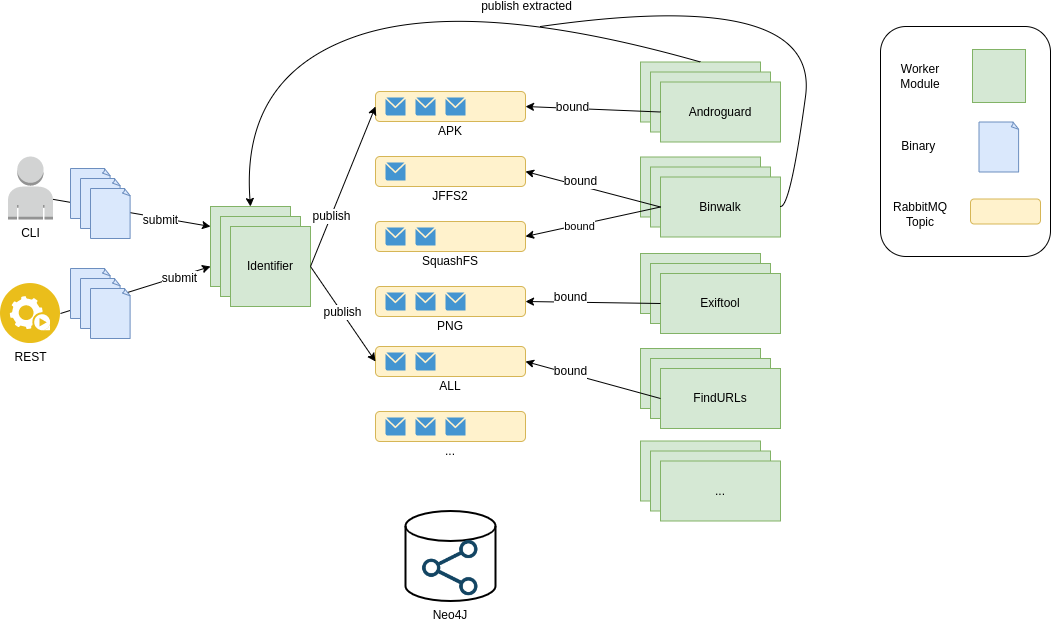

The diagram above was exported from draw.io. Its source (the exported page's mxGraphModel, read from the mxfile embedded in the PNG):
<mxGraphModel dx="1114" dy="1027" grid="1" gridSize="10" guides="1" tooltips="1" connect="1" arrows="1" fold="1" page="1" pageScale="1" pageWidth="850" pageHeight="1100" background="#ffffff" math="0" shadow="0">
  <root>
    <mxCell id="0" />
    <mxCell id="1" parent="0" />
    <mxCell id="118" value="" style="rounded=1;whiteSpace=wrap;html=1;" parent="1" vertex="1">
      <mxGeometry x="990" y="40" width="170" height="230" as="geometry" />
    </mxCell>
    <mxCell id="2" value="CLI" style="outlineConnect=0;dashed=0;verticalLabelPosition=bottom;verticalAlign=top;align=center;html=1;shape=mxgraph.aws3.user;fillColor=#D2D3D3;gradientColor=none;" parent="1" vertex="1">
      <mxGeometry x="117.5" y="170" width="45" height="63" as="geometry" />
    </mxCell>
    <mxCell id="3" value="REST" style="aspect=fixed;perimeter=ellipsePerimeter;html=1;align=center;shadow=0;dashed=0;image;image=img/lib/ibm/applications/automation_tools.svg;" parent="1" vertex="1">
      <mxGeometry x="110" y="297" width="60" height="60" as="geometry" />
    </mxCell>
    <mxCell id="5" value="Identifier" style="whiteSpace=wrap;html=1;aspect=fixed;fillColor=#d5e8d4;strokeColor=#82b366;" parent="1" vertex="1">
      <mxGeometry x="320" y="220" width="80" height="80" as="geometry" />
    </mxCell>
    <mxCell id="6" value="Identifier" style="whiteSpace=wrap;html=1;aspect=fixed;fillColor=#d5e8d4;strokeColor=#82b366;" parent="1" vertex="1">
      <mxGeometry x="330" y="230" width="80" height="80" as="geometry" />
    </mxCell>
    <mxCell id="7" value="Identifier" style="whiteSpace=wrap;html=1;aspect=fixed;fillColor=#d5e8d4;strokeColor=#82b366;" parent="1" vertex="1">
      <mxGeometry x="340" y="240" width="80" height="80" as="geometry" />
    </mxCell>
    <mxCell id="9" value="" style="endArrow=classic;html=1;exitX=1;exitY=0.68;exitPerimeter=0;entryX=0;entryY=0.25;" parent="1" source="2" target="5" edge="1">
      <mxGeometry width="50" height="50" relative="1" as="geometry">
        <mxPoint x="280" y="210" as="sourcePoint" />
        <mxPoint x="330" y="160" as="targetPoint" />
      </mxGeometry>
    </mxCell>
    <mxCell id="97" value="submit" style="text;html=1;resizable=0;points=[];align=center;verticalAlign=middle;labelBackgroundColor=#ffffff;" parent="9" vertex="1" connectable="0">
      <mxGeometry x="0.3665" y="-2" relative="1" as="geometry">
        <mxPoint as="offset" />
      </mxGeometry>
    </mxCell>
    <mxCell id="10" value="" style="endArrow=classic;html=1;exitX=1;exitY=0.5;entryX=0;entryY=0.75;" parent="1" source="3" target="5" edge="1">
      <mxGeometry width="50" height="50" relative="1" as="geometry">
        <mxPoint x="240" y="380" as="sourcePoint" />
        <mxPoint x="290" y="330" as="targetPoint" />
      </mxGeometry>
    </mxCell>
    <mxCell id="96" value="submit" style="text;html=1;resizable=0;points=[];align=center;verticalAlign=middle;labelBackgroundColor=#ffffff;" parent="10" vertex="1" connectable="0">
      <mxGeometry x="0.58" y="-2" relative="1" as="geometry">
        <mxPoint as="offset" />
      </mxGeometry>
    </mxCell>
    <mxCell id="16" value="" style="whiteSpace=wrap;html=1;shape=mxgraph.basic.document;fillColor=#dae8fc;strokeColor=#6c8ebf;" parent="1" vertex="1">
      <mxGeometry x="180" y="182" width="40" height="50" as="geometry" />
    </mxCell>
    <mxCell id="17" value="" style="whiteSpace=wrap;html=1;shape=mxgraph.basic.document;fillColor=#dae8fc;strokeColor=#6c8ebf;" parent="1" vertex="1">
      <mxGeometry x="190" y="192" width="40" height="50" as="geometry" />
    </mxCell>
    <mxCell id="18" value="" style="whiteSpace=wrap;html=1;shape=mxgraph.basic.document;fillColor=#dae8fc;strokeColor=#6c8ebf;" parent="1" vertex="1">
      <mxGeometry x="200" y="202" width="40" height="50" as="geometry" />
    </mxCell>
    <mxCell id="19" value="" style="whiteSpace=wrap;html=1;shape=mxgraph.basic.document;fillColor=#dae8fc;strokeColor=#6c8ebf;" parent="1" vertex="1">
      <mxGeometry x="180" y="282" width="40" height="50" as="geometry" />
    </mxCell>
    <mxCell id="20" value="" style="whiteSpace=wrap;html=1;shape=mxgraph.basic.document;fillColor=#dae8fc;strokeColor=#6c8ebf;" parent="1" vertex="1">
      <mxGeometry x="190" y="292" width="40" height="50" as="geometry" />
    </mxCell>
    <mxCell id="21" value="" style="whiteSpace=wrap;html=1;shape=mxgraph.basic.document;fillColor=#dae8fc;strokeColor=#6c8ebf;" parent="1" vertex="1">
      <mxGeometry x="200" y="302" width="40" height="50" as="geometry" />
    </mxCell>
    <mxCell id="22" value="" style="rounded=1;whiteSpace=wrap;html=1;fillColor=#fff2cc;strokeColor=#d6b656;" parent="1" vertex="1">
      <mxGeometry x="485" y="105" width="150" height="30" as="geometry" />
    </mxCell>
    <mxCell id="33" value="" style="shadow=0;dashed=0;html=1;strokeColor=none;fillColor=#4495D1;labelPosition=center;verticalLabelPosition=bottom;verticalAlign=top;align=center;outlineConnect=0;shape=mxgraph.veeam.2d.letter;" parent="1" vertex="1">
      <mxGeometry x="495" y="111" width="20" height="18" as="geometry" />
    </mxCell>
    <mxCell id="34" value="" style="shadow=0;dashed=0;html=1;strokeColor=none;fillColor=#4495D1;labelPosition=center;verticalLabelPosition=bottom;verticalAlign=top;align=center;outlineConnect=0;shape=mxgraph.veeam.2d.letter;" parent="1" vertex="1">
      <mxGeometry x="525" y="111" width="20" height="18" as="geometry" />
    </mxCell>
    <mxCell id="35" value="" style="shadow=0;dashed=0;html=1;strokeColor=none;fillColor=#4495D1;labelPosition=center;verticalLabelPosition=bottom;verticalAlign=top;align=center;outlineConnect=0;shape=mxgraph.veeam.2d.letter;" parent="1" vertex="1">
      <mxGeometry x="555" y="111" width="20" height="18" as="geometry" />
    </mxCell>
    <mxCell id="36" value="APK" style="text;html=1;strokeColor=none;fillColor=none;align=center;verticalAlign=middle;whiteSpace=wrap;rounded=0;" parent="1" vertex="1">
      <mxGeometry x="540" y="135" width="40" height="20" as="geometry" />
    </mxCell>
    <mxCell id="39" value="" style="rounded=1;whiteSpace=wrap;html=1;fillColor=#fff2cc;strokeColor=#d6b656;" parent="1" vertex="1">
      <mxGeometry x="485" y="170" width="150" height="30" as="geometry" />
    </mxCell>
    <mxCell id="40" value="" style="shadow=0;dashed=0;html=1;strokeColor=none;fillColor=#4495D1;labelPosition=center;verticalLabelPosition=bottom;verticalAlign=top;align=center;outlineConnect=0;shape=mxgraph.veeam.2d.letter;" parent="1" vertex="1">
      <mxGeometry x="495" y="176" width="20" height="18" as="geometry" />
    </mxCell>
    <mxCell id="43" value="JFFS2" style="text;html=1;strokeColor=none;fillColor=none;align=center;verticalAlign=middle;whiteSpace=wrap;rounded=0;" parent="1" vertex="1">
      <mxGeometry x="540" y="200" width="40" height="20" as="geometry" />
    </mxCell>
    <mxCell id="49" value="" style="rounded=1;whiteSpace=wrap;html=1;fillColor=#fff2cc;strokeColor=#d6b656;" parent="1" vertex="1">
      <mxGeometry x="485" y="235" width="150" height="30" as="geometry" />
    </mxCell>
    <mxCell id="50" value="" style="shadow=0;dashed=0;html=1;strokeColor=none;fillColor=#4495D1;labelPosition=center;verticalLabelPosition=bottom;verticalAlign=top;align=center;outlineConnect=0;shape=mxgraph.veeam.2d.letter;" parent="1" vertex="1">
      <mxGeometry x="495" y="241" width="20" height="18" as="geometry" />
    </mxCell>
    <mxCell id="51" value="" style="shadow=0;dashed=0;html=1;strokeColor=none;fillColor=#4495D1;labelPosition=center;verticalLabelPosition=bottom;verticalAlign=top;align=center;outlineConnect=0;shape=mxgraph.veeam.2d.letter;" parent="1" vertex="1">
      <mxGeometry x="525" y="241" width="20" height="18" as="geometry" />
    </mxCell>
    <mxCell id="53" value="SquashFS" style="text;html=1;strokeColor=none;fillColor=none;align=center;verticalAlign=middle;whiteSpace=wrap;rounded=0;" parent="1" vertex="1">
      <mxGeometry x="540" y="265" width="40" height="20" as="geometry" />
    </mxCell>
    <mxCell id="54" value="" style="rounded=1;whiteSpace=wrap;html=1;fillColor=#fff2cc;strokeColor=#d6b656;" parent="1" vertex="1">
      <mxGeometry x="485" y="300" width="150" height="30" as="geometry" />
    </mxCell>
    <mxCell id="55" value="" style="shadow=0;dashed=0;html=1;strokeColor=none;fillColor=#4495D1;labelPosition=center;verticalLabelPosition=bottom;verticalAlign=top;align=center;outlineConnect=0;shape=mxgraph.veeam.2d.letter;" parent="1" vertex="1">
      <mxGeometry x="495" y="306" width="20" height="18" as="geometry" />
    </mxCell>
    <mxCell id="56" value="" style="shadow=0;dashed=0;html=1;strokeColor=none;fillColor=#4495D1;labelPosition=center;verticalLabelPosition=bottom;verticalAlign=top;align=center;outlineConnect=0;shape=mxgraph.veeam.2d.letter;" parent="1" vertex="1">
      <mxGeometry x="525" y="306" width="20" height="18" as="geometry" />
    </mxCell>
    <mxCell id="57" value="" style="shadow=0;dashed=0;html=1;strokeColor=none;fillColor=#4495D1;labelPosition=center;verticalLabelPosition=bottom;verticalAlign=top;align=center;outlineConnect=0;shape=mxgraph.veeam.2d.letter;" parent="1" vertex="1">
      <mxGeometry x="555" y="306" width="20" height="18" as="geometry" />
    </mxCell>
    <mxCell id="58" value="PNG" style="text;html=1;strokeColor=none;fillColor=none;align=center;verticalAlign=middle;whiteSpace=wrap;rounded=0;" parent="1" vertex="1">
      <mxGeometry x="540" y="330" width="40" height="20" as="geometry" />
    </mxCell>
    <mxCell id="59" value="" style="rounded=1;whiteSpace=wrap;html=1;fillColor=#fff2cc;strokeColor=#d6b656;" parent="1" vertex="1">
      <mxGeometry x="485" y="360" width="150" height="30" as="geometry" />
    </mxCell>
    <mxCell id="60" value="" style="shadow=0;dashed=0;html=1;strokeColor=none;fillColor=#4495D1;labelPosition=center;verticalLabelPosition=bottom;verticalAlign=top;align=center;outlineConnect=0;shape=mxgraph.veeam.2d.letter;" parent="1" vertex="1">
      <mxGeometry x="495" y="366" width="20" height="18" as="geometry" />
    </mxCell>
    <mxCell id="61" value="" style="shadow=0;dashed=0;html=1;strokeColor=none;fillColor=#4495D1;labelPosition=center;verticalLabelPosition=bottom;verticalAlign=top;align=center;outlineConnect=0;shape=mxgraph.veeam.2d.letter;" parent="1" vertex="1">
      <mxGeometry x="525" y="366" width="20" height="18" as="geometry" />
    </mxCell>
    <mxCell id="63" value="ALL" style="text;html=1;strokeColor=none;fillColor=none;align=center;verticalAlign=middle;whiteSpace=wrap;rounded=0;" parent="1" vertex="1">
      <mxGeometry x="540" y="390" width="40" height="20" as="geometry" />
    </mxCell>
    <mxCell id="64" value="" style="rounded=1;whiteSpace=wrap;html=1;fillColor=#fff2cc;strokeColor=#d6b656;" parent="1" vertex="1">
      <mxGeometry x="485" y="425" width="150" height="30" as="geometry" />
    </mxCell>
    <mxCell id="65" value="" style="shadow=0;dashed=0;html=1;strokeColor=none;fillColor=#4495D1;labelPosition=center;verticalLabelPosition=bottom;verticalAlign=top;align=center;outlineConnect=0;shape=mxgraph.veeam.2d.letter;" parent="1" vertex="1">
      <mxGeometry x="495" y="431" width="20" height="18" as="geometry" />
    </mxCell>
    <mxCell id="66" value="" style="shadow=0;dashed=0;html=1;strokeColor=none;fillColor=#4495D1;labelPosition=center;verticalLabelPosition=bottom;verticalAlign=top;align=center;outlineConnect=0;shape=mxgraph.veeam.2d.letter;" parent="1" vertex="1">
      <mxGeometry x="525" y="431" width="20" height="18" as="geometry" />
    </mxCell>
    <mxCell id="67" value="" style="shadow=0;dashed=0;html=1;strokeColor=none;fillColor=#4495D1;labelPosition=center;verticalLabelPosition=bottom;verticalAlign=top;align=center;outlineConnect=0;shape=mxgraph.veeam.2d.letter;" parent="1" vertex="1">
      <mxGeometry x="555" y="431" width="20" height="18" as="geometry" />
    </mxCell>
    <mxCell id="68" value="..." style="text;html=1;strokeColor=none;fillColor=none;align=center;verticalAlign=middle;whiteSpace=wrap;rounded=0;" parent="1" vertex="1">
      <mxGeometry x="540" y="455" width="40" height="20" as="geometry" />
    </mxCell>
    <mxCell id="70" value="" style="strokeWidth=2;html=1;shape=mxgraph.flowchart.database;whiteSpace=wrap;" parent="1" vertex="1">
      <mxGeometry x="515" y="524.5" width="90" height="90" as="geometry" />
    </mxCell>
    <mxCell id="69" value="" style="shape=image;html=1;verticalAlign=top;verticalLabelPosition=bottom;labelBackgroundColor=#ffffff;imageAspect=0;aspect=fixed;image=https://cdn4.iconfinder.com/data/icons/evil-icons-user-interface/64/share-128.png" parent="1" vertex="1">
      <mxGeometry x="523" y="544.5" width="74" height="74" as="geometry" />
    </mxCell>
    <mxCell id="71" value="Neo4J" style="text;html=1;strokeColor=none;fillColor=none;align=center;verticalAlign=middle;whiteSpace=wrap;rounded=0;" parent="1" vertex="1">
      <mxGeometry x="540" y="618.5" width="40" height="20" as="geometry" />
    </mxCell>
    <mxCell id="73" value="" style="endArrow=classic;html=1;exitX=1;exitY=0.5;entryX=0;entryY=0.5;" parent="1" source="7" target="59" edge="1">
      <mxGeometry width="50" height="50" relative="1" as="geometry">
        <mxPoint x="140" y="670" as="sourcePoint" />
        <mxPoint x="190" y="620" as="targetPoint" />
      </mxGeometry>
    </mxCell>
    <mxCell id="95" value="publish" style="text;html=1;resizable=0;points=[];align=center;verticalAlign=middle;labelBackgroundColor=#ffffff;" parent="73" vertex="1" connectable="0">
      <mxGeometry x="-0.0506" relative="1" as="geometry">
        <mxPoint as="offset" />
      </mxGeometry>
    </mxCell>
    <mxCell id="74" value="" style="endArrow=classic;html=1;exitX=1;exitY=0.5;entryX=0;entryY=0.5;" parent="1" source="7" target="22" edge="1">
      <mxGeometry width="50" height="50" relative="1" as="geometry">
        <mxPoint x="310" y="460" as="sourcePoint" />
        <mxPoint x="360" y="410" as="targetPoint" />
      </mxGeometry>
    </mxCell>
    <mxCell id="94" value="publish" style="text;html=1;resizable=0;points=[];align=center;verticalAlign=middle;labelBackgroundColor=#ffffff;" parent="74" vertex="1" connectable="0">
      <mxGeometry x="-0.3764" relative="1" as="geometry">
        <mxPoint as="offset" />
      </mxGeometry>
    </mxCell>
    <mxCell id="75" value="" style="rounded=0;whiteSpace=wrap;html=1;fillColor=#d5e8d4;strokeColor=#82b366;" parent="1" vertex="1">
      <mxGeometry x="750" y="75.5" width="120" height="60" as="geometry" />
    </mxCell>
    <mxCell id="76" value="" style="rounded=0;whiteSpace=wrap;html=1;fillColor=#d5e8d4;strokeColor=#82b366;" parent="1" vertex="1">
      <mxGeometry x="760" y="85.5" width="120" height="60" as="geometry" />
    </mxCell>
    <mxCell id="77" value="Androguard" style="rounded=0;whiteSpace=wrap;html=1;fillColor=#d5e8d4;strokeColor=#82b366;" parent="1" vertex="1">
      <mxGeometry x="770" y="95.5" width="120" height="60" as="geometry" />
    </mxCell>
    <mxCell id="78" value="" style="rounded=0;whiteSpace=wrap;html=1;fillColor=#d5e8d4;strokeColor=#82b366;" parent="1" vertex="1">
      <mxGeometry x="750" y="170.5" width="120" height="60" as="geometry" />
    </mxCell>
    <mxCell id="79" value="" style="rounded=0;whiteSpace=wrap;html=1;fillColor=#d5e8d4;strokeColor=#82b366;" parent="1" vertex="1">
      <mxGeometry x="760" y="180.5" width="120" height="60" as="geometry" />
    </mxCell>
    <mxCell id="80" value="Binwalk" style="rounded=0;whiteSpace=wrap;html=1;fillColor=#d5e8d4;strokeColor=#82b366;" parent="1" vertex="1">
      <mxGeometry x="770" y="190.5" width="120" height="60" as="geometry" />
    </mxCell>
    <mxCell id="83" value="" style="rounded=0;whiteSpace=wrap;html=1;fillColor=#d5e8d4;strokeColor=#82b366;" parent="1" vertex="1">
      <mxGeometry x="750" y="267" width="120" height="60" as="geometry" />
    </mxCell>
    <mxCell id="84" value="" style="rounded=0;whiteSpace=wrap;html=1;fillColor=#d5e8d4;strokeColor=#82b366;" parent="1" vertex="1">
      <mxGeometry x="760" y="277" width="120" height="60" as="geometry" />
    </mxCell>
    <mxCell id="85" value="Exiftool" style="rounded=0;whiteSpace=wrap;html=1;fillColor=#d5e8d4;strokeColor=#82b366;" parent="1" vertex="1">
      <mxGeometry x="770" y="287" width="120" height="60" as="geometry" />
    </mxCell>
    <mxCell id="86" value="" style="rounded=0;whiteSpace=wrap;html=1;fillColor=#d5e8d4;strokeColor=#82b366;" parent="1" vertex="1">
      <mxGeometry x="750" y="362" width="120" height="60" as="geometry" />
    </mxCell>
    <mxCell id="87" value="" style="rounded=0;whiteSpace=wrap;html=1;fillColor=#d5e8d4;strokeColor=#82b366;" parent="1" vertex="1">
      <mxGeometry x="760" y="372" width="120" height="60" as="geometry" />
    </mxCell>
    <mxCell id="88" value="FindURLs" style="rounded=0;whiteSpace=wrap;html=1;fillColor=#d5e8d4;strokeColor=#82b366;" parent="1" vertex="1">
      <mxGeometry x="770" y="382" width="120" height="60" as="geometry" />
    </mxCell>
    <mxCell id="89" value="" style="rounded=0;whiteSpace=wrap;html=1;fillColor=#d5e8d4;strokeColor=#82b366;" parent="1" vertex="1">
      <mxGeometry x="750" y="454.5" width="120" height="60" as="geometry" />
    </mxCell>
    <mxCell id="90" value="" style="rounded=0;whiteSpace=wrap;html=1;fillColor=#d5e8d4;strokeColor=#82b366;" parent="1" vertex="1">
      <mxGeometry x="760" y="464.5" width="120" height="60" as="geometry" />
    </mxCell>
    <mxCell id="91" value="..." style="rounded=0;whiteSpace=wrap;html=1;fillColor=#d5e8d4;strokeColor=#82b366;" parent="1" vertex="1">
      <mxGeometry x="770" y="474.5" width="120" height="60" as="geometry" />
    </mxCell>
    <mxCell id="92" value="" style="endArrow=classic;html=1;exitX=0;exitY=0.5;entryX=1;entryY=0.5;" parent="1" source="77" target="22" edge="1">
      <mxGeometry width="50" height="50" relative="1" as="geometry">
        <mxPoint x="700" y="130" as="sourcePoint" />
        <mxPoint x="750" y="80" as="targetPoint" />
      </mxGeometry>
    </mxCell>
    <mxCell id="93" value="bound" style="text;html=1;resizable=0;points=[];align=center;verticalAlign=middle;labelBackgroundColor=#ffffff;" parent="92" vertex="1" connectable="0">
      <mxGeometry x="0.3192" y="-1" relative="1" as="geometry">
        <mxPoint as="offset" />
      </mxGeometry>
    </mxCell>
    <mxCell id="98" value="bound" style="endArrow=classic;html=1;exitX=0;exitY=0.5;entryX=1;entryY=0.5;" parent="1" source="80" target="49" edge="1">
      <mxGeometry x="0.1978" y="2" width="50" height="50" relative="1" as="geometry">
        <mxPoint x="690" y="270" as="sourcePoint" />
        <mxPoint x="740" y="220" as="targetPoint" />
        <mxPoint as="offset" />
      </mxGeometry>
    </mxCell>
    <mxCell id="99" value="" style="endArrow=classic;html=1;exitX=0;exitY=0.5;entryX=1;entryY=0.5;" parent="1" source="85" target="54" edge="1">
      <mxGeometry width="50" height="50" relative="1" as="geometry">
        <mxPoint x="650" y="380" as="sourcePoint" />
        <mxPoint x="700" y="330" as="targetPoint" />
      </mxGeometry>
    </mxCell>
    <mxCell id="100" value="bound" style="text;html=1;resizable=0;points=[];align=center;verticalAlign=middle;labelBackgroundColor=#ffffff;" parent="99" vertex="1" connectable="0">
      <mxGeometry x="0.3328" y="2" relative="1" as="geometry">
        <mxPoint y="-7.5" as="offset" />
      </mxGeometry>
    </mxCell>
    <mxCell id="101" value="" style="endArrow=classic;html=1;exitX=0;exitY=0.5;entryX=1;entryY=0.5;" parent="1" source="80" target="39" edge="1">
      <mxGeometry width="50" height="50" relative="1" as="geometry">
        <mxPoint x="690" y="190" as="sourcePoint" />
        <mxPoint x="740" y="140" as="targetPoint" />
      </mxGeometry>
    </mxCell>
    <mxCell id="102" value="bound" style="text;html=1;resizable=0;points=[];align=center;verticalAlign=middle;labelBackgroundColor=#ffffff;" parent="101" vertex="1" connectable="0">
      <mxGeometry x="0.5076" y="-3" relative="1" as="geometry">
        <mxPoint x="20" y="3.5" as="offset" />
      </mxGeometry>
    </mxCell>
    <mxCell id="103" value="" style="endArrow=classic;html=1;exitX=0;exitY=0.5;entryX=1;entryY=0.5;" parent="1" source="88" target="59" edge="1">
      <mxGeometry width="50" height="50" relative="1" as="geometry">
        <mxPoint x="670" y="430" as="sourcePoint" />
        <mxPoint x="720" y="380" as="targetPoint" />
      </mxGeometry>
    </mxCell>
    <mxCell id="104" value="bound" style="text;html=1;resizable=0;points=[];align=center;verticalAlign=middle;labelBackgroundColor=#ffffff;" parent="103" vertex="1" connectable="0">
      <mxGeometry x="0.4775" y="-3" relative="1" as="geometry">
        <mxPoint x="8.5" y="2.5" as="offset" />
      </mxGeometry>
    </mxCell>
    <mxCell id="108" value="" style="curved=1;endArrow=classic;html=1;entryX=0.5;entryY=0;exitX=0.5;exitY=0;" parent="1" source="75" target="5" edge="1">
      <mxGeometry width="50" height="50" relative="1" as="geometry">
        <mxPoint x="520" y="80" as="sourcePoint" />
        <mxPoint x="570" y="30" as="targetPoint" />
        <Array as="points">
          <mxPoint x="580" y="10" />
          <mxPoint x="350" y="90" />
        </Array>
      </mxGeometry>
    </mxCell>
    <mxCell id="113" value="publish extracted" style="text;html=1;resizable=0;points=[];align=center;verticalAlign=middle;labelBackgroundColor=#ffffff;" parent="108" vertex="1" connectable="0">
      <mxGeometry x="0.0518" y="9" relative="1" as="geometry">
        <mxPoint x="131" y="-26" as="offset" />
      </mxGeometry>
    </mxCell>
    <mxCell id="112" value="" style="curved=1;endArrow=none;html=1;endFill=0;" parent="1" edge="1">
      <mxGeometry width="50" height="50" relative="1" as="geometry">
        <mxPoint x="890" y="220" as="sourcePoint" />
        <mxPoint x="650" y="40" as="targetPoint" />
        <Array as="points">
          <mxPoint x="900" y="220" />
          <mxPoint x="930" />
        </Array>
      </mxGeometry>
    </mxCell>
    <mxCell id="114" value="" style="whiteSpace=wrap;html=1;aspect=fixed;fillColor=#d5e8d4;strokeColor=#82b366;" parent="1" vertex="1">
      <mxGeometry x="1082" y="63" width="53" height="53" as="geometry" />
    </mxCell>
    <mxCell id="119" value="" style="whiteSpace=wrap;html=1;shape=mxgraph.basic.document;fillColor=#dae8fc;strokeColor=#6c8ebf;" parent="1" vertex="1">
      <mxGeometry x="1088.5" y="135.5" width="40" height="50" as="geometry" />
    </mxCell>
    <mxCell id="120" value="" style="rounded=1;whiteSpace=wrap;html=1;fillColor=#fff2cc;strokeColor=#d6b656;" parent="1" vertex="1">
      <mxGeometry x="1080" y="212.5" width="70" height="25" as="geometry" />
    </mxCell>
    <mxCell id="121" value="Worker Module" style="text;html=1;strokeColor=none;fillColor=none;align=center;verticalAlign=middle;whiteSpace=wrap;rounded=0;" parent="1" vertex="1">
      <mxGeometry x="1010" y="80" width="40" height="20" as="geometry" />
    </mxCell>
    <mxCell id="124" value="Binary&amp;nbsp;" style="text;html=1;strokeColor=none;fillColor=none;align=center;verticalAlign=middle;whiteSpace=wrap;rounded=0;" parent="1" vertex="1">
      <mxGeometry x="1010" y="150" width="40" height="20" as="geometry" />
    </mxCell>
    <mxCell id="127" value="RabbitMQ Topic" style="text;html=1;strokeColor=none;fillColor=none;align=center;verticalAlign=middle;whiteSpace=wrap;rounded=0;" parent="1" vertex="1">
      <mxGeometry x="1010" y="217.5" width="40" height="20" as="geometry" />
    </mxCell>
  </root>
</mxGraphModel>